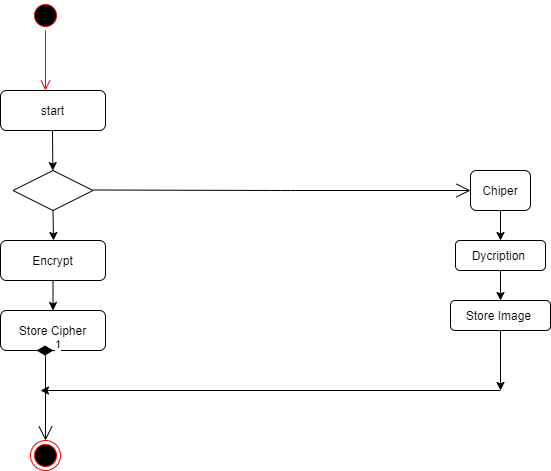

The diagram above was exported from draw.io. Its source (the exported page's mxGraphModel, read from the mxfile embedded in the PNG):
<mxGraphModel dx="1108" dy="401" grid="1" gridSize="10" guides="1" tooltips="1" connect="1" arrows="1" fold="1" page="1" pageScale="1" pageWidth="850" pageHeight="1100" math="0" shadow="0">
  <root>
    <mxCell id="0" />
    <mxCell id="1" parent="0" />
    <mxCell id="OpAUOJ6qKcda13PoJnRO-1" value="" style="ellipse;html=1;shape=startState;fillColor=#000000;strokeColor=#ff0000;" vertex="1" parent="1">
      <mxGeometry x="130" y="10" width="30" height="30" as="geometry" />
    </mxCell>
    <mxCell id="OpAUOJ6qKcda13PoJnRO-2" value="" style="edgeStyle=orthogonalEdgeStyle;html=1;verticalAlign=bottom;endArrow=open;endSize=8;strokeColor=#ff0000;" edge="1" source="OpAUOJ6qKcda13PoJnRO-1" parent="1">
      <mxGeometry relative="1" as="geometry">
        <mxPoint x="145" y="100" as="targetPoint" />
        <mxPoint x="145" y="60" as="sourcePoint" />
      </mxGeometry>
    </mxCell>
    <mxCell id="OpAUOJ6qKcda13PoJnRO-4" value="start" style="rounded=1;whiteSpace=wrap;html=1;" vertex="1" parent="1">
      <mxGeometry x="100" y="100" width="105" height="40" as="geometry" />
    </mxCell>
    <mxCell id="OpAUOJ6qKcda13PoJnRO-5" value="" style="endArrow=classic;html=1;" edge="1" parent="1" target="OpAUOJ6qKcda13PoJnRO-6">
      <mxGeometry width="50" height="50" relative="1" as="geometry">
        <mxPoint x="152" y="140" as="sourcePoint" />
        <mxPoint x="152" y="180" as="targetPoint" />
      </mxGeometry>
    </mxCell>
    <mxCell id="OpAUOJ6qKcda13PoJnRO-6" value="" style="rhombus;whiteSpace=wrap;html=1;" vertex="1" parent="1">
      <mxGeometry x="112.5" y="180" width="80" height="40" as="geometry" />
    </mxCell>
    <mxCell id="OpAUOJ6qKcda13PoJnRO-10" value="" style="endArrow=classic;html=1;exitX=0.5;exitY=1;exitDx=0;exitDy=0;" edge="1" parent="1" source="OpAUOJ6qKcda13PoJnRO-6">
      <mxGeometry width="50" height="50" relative="1" as="geometry">
        <mxPoint x="270" y="280" as="sourcePoint" />
        <mxPoint x="153" y="250" as="targetPoint" />
        <Array as="points" />
      </mxGeometry>
    </mxCell>
    <mxCell id="OpAUOJ6qKcda13PoJnRO-11" value="Encrypt" style="rounded=1;whiteSpace=wrap;html=1;" vertex="1" parent="1">
      <mxGeometry x="100" y="250" width="105" height="40" as="geometry" />
    </mxCell>
    <mxCell id="OpAUOJ6qKcda13PoJnRO-13" value="" style="endArrow=classic;html=1;exitX=0.5;exitY=1;exitDx=0;exitDy=0;entryX=0.5;entryY=0;entryDx=0;entryDy=0;" edge="1" parent="1" source="OpAUOJ6qKcda13PoJnRO-11" target="OpAUOJ6qKcda13PoJnRO-15">
      <mxGeometry width="50" height="50" relative="1" as="geometry">
        <mxPoint x="162" y="200" as="sourcePoint" />
        <mxPoint x="150" y="320" as="targetPoint" />
      </mxGeometry>
    </mxCell>
    <mxCell id="OpAUOJ6qKcda13PoJnRO-15" value="Store Cipher" style="rounded=1;whiteSpace=wrap;html=1;" vertex="1" parent="1">
      <mxGeometry x="100" y="320" width="105" height="40" as="geometry" />
    </mxCell>
    <mxCell id="OpAUOJ6qKcda13PoJnRO-17" value="1" style="endArrow=open;html=1;endSize=12;startArrow=diamondThin;startSize=14;startFill=1;edgeStyle=orthogonalEdgeStyle;align=left;verticalAlign=bottom;" edge="1" parent="1" target="OpAUOJ6qKcda13PoJnRO-18">
      <mxGeometry x="-1" y="3" relative="1" as="geometry">
        <mxPoint x="153" y="360" as="sourcePoint" />
        <mxPoint x="260" y="430" as="targetPoint" />
        <Array as="points">
          <mxPoint x="145" y="360" />
        </Array>
      </mxGeometry>
    </mxCell>
    <mxCell id="OpAUOJ6qKcda13PoJnRO-18" value="" style="ellipse;html=1;shape=endState;fillColor=#000000;strokeColor=#ff0000;" vertex="1" parent="1">
      <mxGeometry x="130" y="450" width="30" height="30" as="geometry" />
    </mxCell>
    <mxCell id="OpAUOJ6qKcda13PoJnRO-19" value="" style="endArrow=open;endFill=1;endSize=12;html=1;" edge="1" parent="1" target="OpAUOJ6qKcda13PoJnRO-23">
      <mxGeometry width="160" relative="1" as="geometry">
        <mxPoint x="192.5" y="199.5" as="sourcePoint" />
        <mxPoint x="570" y="200" as="targetPoint" />
        <Array as="points">
          <mxPoint x="380" y="200" />
        </Array>
      </mxGeometry>
    </mxCell>
    <mxCell id="OpAUOJ6qKcda13PoJnRO-23" value="Chiper" style="rounded=1;whiteSpace=wrap;html=1;" vertex="1" parent="1">
      <mxGeometry x="570" y="180" width="60" height="40" as="geometry" />
    </mxCell>
    <mxCell id="OpAUOJ6qKcda13PoJnRO-24" value="" style="endArrow=classic;html=1;exitX=0.5;exitY=1;exitDx=0;exitDy=0;" edge="1" parent="1" source="OpAUOJ6qKcda13PoJnRO-23">
      <mxGeometry width="50" height="50" relative="1" as="geometry">
        <mxPoint x="100" y="550" as="sourcePoint" />
        <mxPoint x="600" y="250" as="targetPoint" />
      </mxGeometry>
    </mxCell>
    <mxCell id="OpAUOJ6qKcda13PoJnRO-25" value="Dycription&amp;nbsp;" style="rounded=1;whiteSpace=wrap;html=1;" vertex="1" parent="1">
      <mxGeometry x="555" y="250" width="90" height="30" as="geometry" />
    </mxCell>
    <mxCell id="OpAUOJ6qKcda13PoJnRO-26" value="" style="endArrow=classic;html=1;exitX=0.5;exitY=1;exitDx=0;exitDy=0;" edge="1" parent="1" source="OpAUOJ6qKcda13PoJnRO-25">
      <mxGeometry width="50" height="50" relative="1" as="geometry">
        <mxPoint x="100" y="550" as="sourcePoint" />
        <mxPoint x="600" y="310" as="targetPoint" />
      </mxGeometry>
    </mxCell>
    <mxCell id="OpAUOJ6qKcda13PoJnRO-27" value="Store Image&amp;nbsp;" style="rounded=1;whiteSpace=wrap;html=1;" vertex="1" parent="1">
      <mxGeometry x="550" y="310" width="100" height="30" as="geometry" />
    </mxCell>
    <mxCell id="OpAUOJ6qKcda13PoJnRO-28" value="" style="endArrow=classic;html=1;exitX=0.5;exitY=1;exitDx=0;exitDy=0;" edge="1" parent="1" source="OpAUOJ6qKcda13PoJnRO-27">
      <mxGeometry width="50" height="50" relative="1" as="geometry">
        <mxPoint x="100" y="550" as="sourcePoint" />
        <mxPoint x="600" y="400" as="targetPoint" />
      </mxGeometry>
    </mxCell>
    <mxCell id="OpAUOJ6qKcda13PoJnRO-29" value="" style="endArrow=classic;html=1;" edge="1" parent="1">
      <mxGeometry width="50" height="50" relative="1" as="geometry">
        <mxPoint x="600" y="400" as="sourcePoint" />
        <mxPoint x="140" y="400" as="targetPoint" />
      </mxGeometry>
    </mxCell>
  </root>
</mxGraphModel>